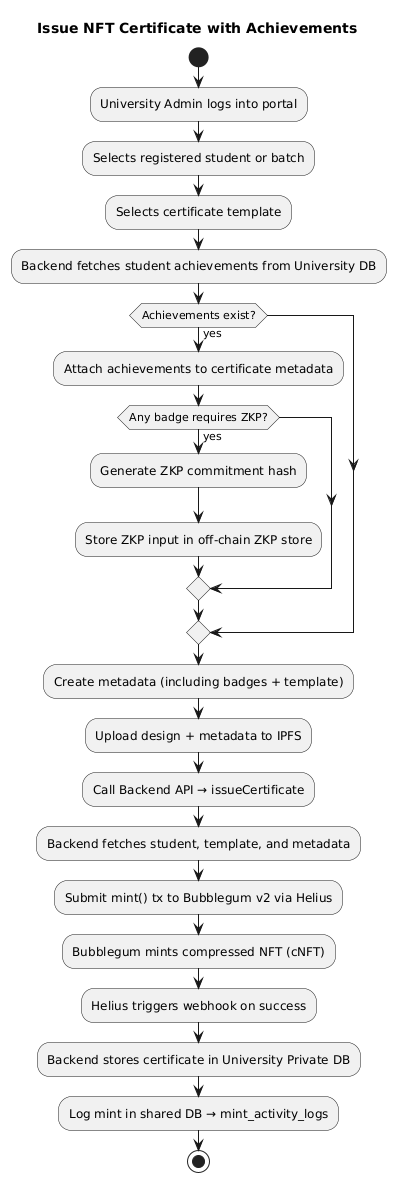

The diagram above was rendered by PlantUML. Its source (embedded in the PNG):
@startuml
title Issue NFT Certificate with Achievements

start

:University Admin logs into portal;
:Selects registered student or batch;
:Selects certificate template;

:Backend fetches student achievements from University DB;

if (Achievements exist?) then (yes)
  :Attach achievements to certificate metadata;

  if (Any badge requires ZKP?) then (yes)
    :Generate ZKP commitment hash;
    :Store ZKP input in off-chain ZKP store;
  endif
endif

:Create metadata (including badges + template);
:Upload design + metadata to IPFS;

:Call Backend API → issueCertificate;

:Backend fetches student, template, and metadata;
:Submit mint() tx to Bubblegum v2 via Helius;

:Bubblegum mints compressed NFT (cNFT);
:Helius triggers webhook on success;

:Backend stores certificate in University Private DB;
:Log mint in shared DB → mint_activity_logs;

stop
@enduml